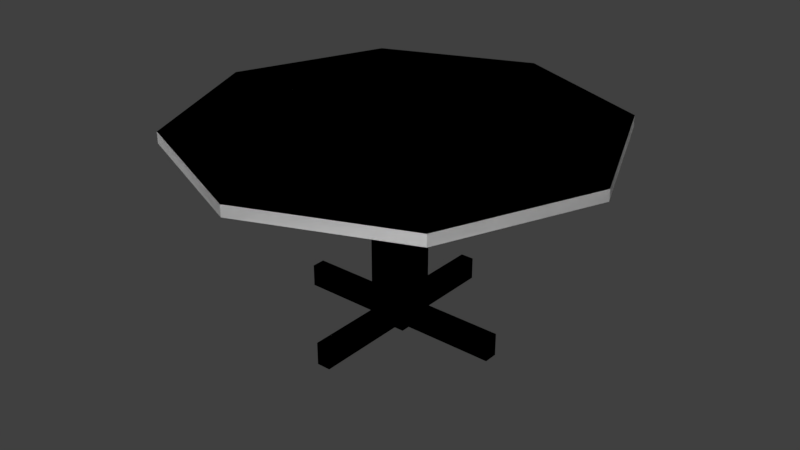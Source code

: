 # Source: Mesa1950.blend  (saved by Blender 2.79.0; exported with 4.5.12 LTS)
import bpy
from mathutils import Matrix  # noqa: F401  (used for matrix-valued properties, if any)

bpy.ops.wm.read_factory_settings(use_empty=True)
scene = bpy.context.scene
scene.name = 'Scene'

# ---- collections
col_collection_1 = bpy.data.collections.new('Collection 1'); scene.collection.children.link(col_collection_1)

# ---- world
world_world = bpy.data.worlds.new('World'); scene.world = world_world
world_world.color = (0.05088, 0.05088, 0.05088)
world_world.use_sun_shadow = False
world_world.sun_shadow_jitter_overblur = 0.0
world_world.cycles.sampling_method = 'MANUAL'

# ---- meshes
me_circle = bpy.data.meshes.new('Circle')
me_circle.from_pydata([(0.7071, -0.7071, 0.9003), (1.0, 0.0, 0.9003), (0.7071, -0.7071, 0.9525), (1.0, 0.0, 0.9525), (0.0325, -0.7068, 0.9003), (0.7068, -0.03248, 0.9003), (0.0325, -0.03248, 0.9003), (0.7068, 0.0, 0.9003), (0.0325, -0.7068, 0.7762), (0.7068, -0.03248, 0.7762), (0.0325, -0.03248, 0.7762), (0.7068, 0.0, 0.7762), (0.08897, 0.0, 0.9003), (0.08897, -0.08897, 0.9003), (0.08897, 0.0, 0.01115), (0.08897, -0.08897, 0.01115), (0.0325, -0.5068, 0.0), (0.5068, -0.03248, 0.0), (0.0325, -0.03248, 0.0), (0.5068, 0.0, 0.0), (0.0325, -0.5068, 0.1067), (0.5068, -0.03248, 0.1067), (0.0325, -0.03248, 0.1067), (0.5068, 0.0, 0.1067), (0.0, -1.0, 0.9003), (-0.7071, -0.7071, 0.9003), (-1.0, 0.0, 0.9003), (0.0, 0.0, 0.9003), (0.0, -1.0, 0.9525), (-0.7071, -0.7071, 0.9525), (-1.0, 0.0, 0.9525), (0.0, 0.0, 0.9525), (-0.0325, -0.7068, 0.9003), (-0.7068, -0.03248, 0.9003), (-0.0325, -0.03248, 0.9003), (-0.7068, 0.0, 0.9003), (-0.0325, -0.7068, 0.7762), (-0.7068, -0.03248, 0.7762), (-0.0325, -0.03248, 0.7762), (-0.7068, 0.0, 0.7762), (-0.08897, 0.0, 0.9003), (-0.08897, -0.08897, 0.9003), (-0.08897, 0.0, 0.01115), (-0.08897, -0.08897, 0.01115), (-0.0325, -0.5068, 0.0), (-0.5068, -0.03248, 0.0), (-0.0325, -0.03248, 0.0), (-0.5068, 0.0, 0.0), (-0.0325, -0.5068, 0.1067), (-0.5068, -0.03248, 0.1067), (-0.0325, -0.03248, 0.1067), (-0.5068, 0.0, 0.1067), (0.0, 0.0, 0.1067)], [], [(0, 27, 1), (24, 27, 0), (2, 3, 31), (28, 2, 31), (0, 1, 3, 2), (24, 0, 2, 28), (6, 10, 9, 5), (5, 9, 11, 7), (4, 8, 10, 6), (48, 20, 22, 52, 50), (13, 15, 14, 12), (22, 21, 23, 52), (20, 48, 44, 16), (18, 17, 21, 22), (4, 32, 36, 8), (17, 19, 23, 21), (16, 18, 22, 20), (25, 26, 27), (24, 25, 27), (29, 31, 30), (28, 31, 29), (25, 29, 30, 26), (24, 28, 29, 25), (34, 33, 37, 38), (33, 35, 39, 37), (32, 34, 38, 36), (41, 40, 42, 43), (50, 52, 51, 49), (46, 50, 49, 45), (45, 49, 51, 47), (44, 48, 50, 46), (13, 41, 43, 15)])
_uv = me_circle.uv_layers.new(name='UVMap')
_uv.uv.foreach_set('vector', [0.7272, 0.3014, 0.3638, 0.1508, 0.7272, 0.0002634, 0.5143, 0.5143, 0.3638, 0.1508, 0.7272, 0.3014, 0.6719, 0.6301, 0.7871, 0.9083, 0.3937, 0.9083, 0.3937, 0.5148, 0.6719, 0.6301, 0.3937, 0.9083, 0.603, 0.9582, 0.9042, 0.9582, 0.9042, 0.9787, 0.603, 0.9787, 0.3014, 0.9582, 0.6025, 0.9582, 0.6025, 0.9787, 0.3014, 0.9787, 0.7278, 0.5095, 0.7278, 0.4607, 0.9931, 0.4607, 0.9931, 0.5095, 0.7877, 0.7661, 0.7877, 0.7173, 0.8004, 0.7173, 0.8004, 0.7661, 0.0002634, 0.9576, 0.0002634, 0.9088, 0.2656, 0.9088, 0.2656, 0.9576, 0.7278, 0.4182, 0.7278, 0.3926, 0.9144, 0.3926, 0.9272, 0.4054, 0.9144, 0.4182, 0.8328, 0.3501, 0.8328, 0.0002634, 0.8678, 0.0002634, 0.8678, 0.3501, 0.8005, 0.6121, 0.9871, 0.6121, 0.9871, 0.6249, 0.7877, 0.6249, 0.8132, 0.7168, 0.7877, 0.7168, 0.7877, 0.6748, 0.8132, 0.6748, 0.8005, 0.5701, 0.9871, 0.5701, 0.9871, 0.6121, 0.8005, 0.6121, 0.8132, 0.6743, 0.7877, 0.6743, 0.7877, 0.6254, 0.8132, 0.6254, 0.7877, 0.7667, 0.8004, 0.7667, 0.8004, 0.8086, 0.7877, 0.8086, 0.7278, 0.3506, 0.9144, 0.3506, 0.9144, 0.3926, 0.7278, 0.3926, 0.2132, 0.5143, 0.0002634, 0.3014, 0.3638, 0.1508, 0.5143, 0.5143, 0.2132, 0.5143, 0.3638, 0.1508, 0.1155, 0.6301, 0.3937, 0.9083, 0.0002634, 0.9083, 0.3937, 0.5148, 0.3937, 0.9083, 0.1155, 0.6301, 0.0002634, 0.9997, 0.0002634, 0.9792, 0.3014, 0.9792, 0.3014, 0.9997, 0.3014, 0.9582, 0.3014, 0.9787, 0.0002634, 0.9787, 0.0002634, 0.9582, 0.7972, 0.9576, 0.5319, 0.9576, 0.5319, 0.9088, 0.7972, 0.9088, 0.8137, 0.7661, 0.801, 0.7661, 0.801, 0.7173, 0.8137, 0.7173, 0.2661, 0.9088, 0.5314, 0.9088, 0.5314, 0.9576, 0.2661, 0.9576, 0.7628, 0.3501, 0.7278, 0.3501, 0.7278, 0.0002634, 0.7628, 0.0002634, 0.9743, 0.5568, 0.9871, 0.5696, 0.7877, 0.5696, 0.7877, 0.5568, 0.9743, 0.5148, 0.9743, 0.5568, 0.7877, 0.5568, 0.7877, 0.5148, 0.8137, 0.7667, 0.8137, 0.8086, 0.801, 0.8086, 0.801, 0.7667, 0.7278, 0.4602, 0.7278, 0.4182, 0.9144, 0.4182, 0.9144, 0.4602, 0.8328, 0.3501, 0.7628, 0.3501, 0.7628, 0.0002634, 0.8328, 0.0002634])
me_circle.use_remesh_preserve_volume = False
me_circle.use_remesh_preserve_attributes = False
me_circle.use_mirror_vertex_groups = False
me_circle.update()

# ---- objects
ob_circle = bpy.data.objects.new('Circle', me_circle)

# ---- transforms, parenting, visibility, modifiers, constraints
ob_circle.location = (0.0, 0.0, 0.0)
ob_circle.lineart.crease_threshold = 0.0
_m = ob_circle.modifiers.new('Mirror', 'MIRROR')
_m.use_axis = (True, True, False)

# ---- collection membership
col_collection_1.objects.link(ob_circle)

# ---- scene / render settings (as saved in the file)
scene.frame_start = 1; scene.frame_end = 250; scene.frame_set(1)
scene.render.engine = 'CYCLES'
scene.render.resolution_percentage = 50
scene.render.dither_intensity = 0.0
scene.render.use_border = True
scene.cycles.use_denoising = False
scene.cycles.samples = 128
scene.cycles.sampling_pattern = 'TABULATED_SOBOL'
scene.cycles.use_adaptive_sampling = False
scene.cycles.use_light_tree = False
scene.cycles.blur_glossy = 0.0
scene.cycles.sample_clamp_indirect = 0.0
scene.view_settings.view_transform = 'Standard'
bpy.context.view_layer.update()

# ---- added for rendering (the .blend has no active camera and no usable light): camera, sun
cam_auto = bpy.data.cameras.new('AutoCamera')
cam_auto.lens = 50.0
cam_auto.sensor_width = 36.0
cam_auto.clip_end = 1000.0
ob_auto_camera = bpy.data.objects.new('AutoCamera', cam_auto)
scene.collection.objects.link(ob_auto_camera)
ob_auto_camera.location = (2.76133, -3.31359, 2.6853)
ob_auto_camera.rotation_euler = (1.09748, -7.21219e-08, 0.694738)
scene.camera = ob_auto_camera
light_auto_sun = bpy.data.lights.new('AutoSun', 'SUN')
light_auto_sun.energy = 3.0
light_auto_sun.angle = 0.0523599
ob_auto_sun = bpy.data.objects.new('AutoSun', light_auto_sun)
scene.collection.objects.link(ob_auto_sun)
ob_auto_sun.rotation_euler = (0.872665, 0.174533, 0.523599)
bpy.context.view_layer.update()
